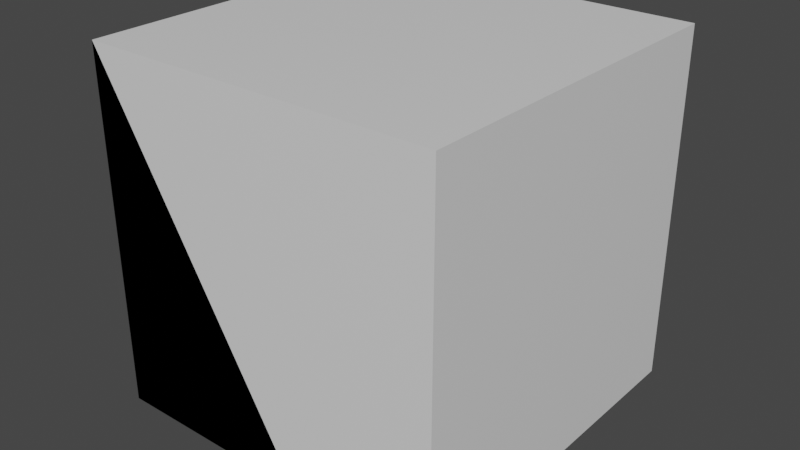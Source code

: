# Source: mesh_cube_shattered.blend  (saved by Blender 2.93.21; exported with 4.5.12 LTS)
import bpy
from mathutils import Matrix  # noqa: F401  (used for matrix-valued properties, if any)

bpy.ops.wm.read_factory_settings(use_empty=True)
scene = bpy.context.scene
scene.name = 'Scene'

# ---- collections
col_collection = bpy.data.collections.new('Collection'); scene.collection.children.link(col_collection)

# ---- materials (node trees are filled in below, after node groups)
mat_material = bpy.data.materials.new('Material')
mat_material.alpha_threshold = 0.0
mat_material.use_transparent_shadow = False
mat_material.line_color = (0.0, 0.0, 0.0, 1.0)

# ---- material node trees
mat_material.use_nodes = True; mat_material.node_tree.nodes.clear()
_N = mat_material.node_tree.nodes; _L = mat_material.node_tree.links
n0 = _N.new('ShaderNodeOutputMaterial'); n0.name = 'Material Output'; n0.location = (300, 300)
n1 = _N.new('ShaderNodeBsdfPrincipled'); n1.name = 'Principled BSDF'; n1.location = (10, 300)
n1.distribution = 'GGX'
n1.subsurface_method = 'BURLEY'
n1.inputs[2].default_value = 0.4
n1.inputs[3].default_value = 1.45
n1.inputs[27].default_value = (0.0, 0.0, 0.0, 1.0)
n1.inputs[28].default_value = 1.0
_L.new(n1.outputs[0], n0.inputs[0])
n0.is_active_output = True

# ---- world
world_world = bpy.data.worlds.new('World'); scene.world = world_world
world_world.use_nodes = True; world_world.node_tree.nodes.clear()
_N = world_world.node_tree.nodes; _L = world_world.node_tree.links
n0 = _N.new('ShaderNodeOutputWorld'); n0.name = 'World Output'; n0.location = (300, 300)
n1 = _N.new('ShaderNodeBackground'); n1.name = 'Background'; n1.location = (10, 300)
n1.inputs[0].default_value = (0.05088, 0.05088, 0.05088, 1.0)
_L.new(n1.outputs[0], n0.inputs[0])
n0.is_active_output = True
world_world.color = (0.05088, 0.05088, 0.05088)
world_world.use_sun_shadow = False
world_world.sun_shadow_jitter_overblur = 0.0

# ---- meshes
me_cube_001 = bpy.data.meshes.new('Cube.001')
me_cube_001.from_pydata([(0.5, -0.5, -0.5), (0.5, 0.5, -0.5), (0.5, -0.5, -0.05273), (-0.1742, 0.5, -0.5), (0.5, 0.5, 0.3378), (-0.07278, -0.5, 0.2566), (0.03687, 0.5, 0.07537), (-0.1921, -0.5, -0.02335), (0.0884, -0.5, -0.5), (-0.07278, -0.5, 0.2566), (0.03687, 0.5, 0.07537), (-0.1921, -0.5, -0.02335), (-0.1742, 0.5, -0.5), (0.0884, -0.5, -0.5), (0.0884, -0.5, -0.5)], [], [(0, 8, 3, 1), (8, 0, 2, 5, 7), (4, 2, 0, 1), (6, 4, 1, 3), (2, 4, 10, 9), (9, 10, 12, 11), (11, 12, 14, 13)])
_uv = me_cube_001.uv_layers.new(name='UVMap')
_uv.uv.foreach_set('vector', [0.625, 0.5, 0.7279, 0.5, 0.7935, 0.75, 0.625, 0.75, 0.625, 0.3971, 0.625, 0.5, 0.5132, 0.5, 0.4359, 0.3568, 0.5058, 0.327, 0.4156, 0.75, 0.5132, 0.5, 0.625, 0.5, 0.625, 0.75, 0.4812, 0.8658, 0.4156, 0.75, 0.625, 0.75, 0.625, 0.9185, 0.5132, 0.5, 0.4156, 0.75, 0.4156, 0.75, 0.5132, 0.5, 0.5132, 0.5, 0.4156, 0.75, 0.4156, 0.75, 0.5132, 0.5, 0.5132, 0.5, 0.4156, 0.75, 0.4156, 0.75, 0.5132, 0.5])
me_cube_001.materials.append(mat_material)
me_cube_001.use_remesh_preserve_volume = False
me_cube_001.use_remesh_preserve_attributes = False
me_cube_001.use_mirror_vertex_groups = False
me_cube_001.update()
me_cube_002 = bpy.data.meshes.new('Cube.002')
me_cube_002.from_pydata([(-0.5, -0.5, -0.5), (-0.5, -0.5, 0.5), (0.0884, -0.5, -0.5), (-0.1921, -0.5, -0.02335), (-0.5, -0.5, -0.5), (-0.5, -0.5, 0.5), (-0.5, 0.5, 0.5), (-0.5, -0.5, 0.5), (0.1604, -0.009732, -0.5173), (-0.5, 0.5, 0.5), (-0.5, -0.5, -0.5), (-0.5, 0.5, 0.5), (-0.5, -0.5, -0.5), (-0.5, -0.5, -0.5)], [], [(5, 4, 2, 3), (0, 1, 6), (2, 4, 7), (2, 7, 9, 8), (8, 9, 11, 10), (2, 8, 13, 12)])
_uv = me_cube_002.uv_layers.new(name='UVMap')
_uv.uv.foreach_set('vector', [0.375, 0.25, 0.625, 0.25, 0.625, 0.3971, 0.5058, 0.327, 0.625, 0.25, 0.375, 0.25, 0.375, 0.0, 0.625, 0.3971, 0.625, 0.25, 0.625, 0.3971, 0.625, 0.3971, 0.625, 0.3971, 0.625, 0.3971, 0.625, 0.3971, 0.625, 0.3971, 0.625, 0.3971, 0.625, 0.3971, 0.625, 0.3971, 0.625, 0.3971, 0.625, 0.3971, 0.625, 0.3971, 0.625, 0.3971])
me_cube_002.materials.append(mat_material)
me_cube_002.use_remesh_preserve_volume = False
me_cube_002.use_remesh_preserve_attributes = False
me_cube_002.use_mirror_vertex_groups = False
me_cube_002.update()
me_cube_003 = bpy.data.meshes.new('Cube.003')
me_cube_003.from_pydata([(-0.5, 0.5, -0.5), (0.03687, 0.5, 0.07537), (-0.5, 0.5, 0.5), (-0.5, -0.5, -0.5), (0.0884, -0.5, -0.5), (-0.1742, 0.5, -0.5), (-0.1742, 0.5, -0.5), (0.0884, -0.5, -0.5), (-0.5, 0.5, 0.5), (-0.5, 0.5, 0.5), (0.03688, 0.5, 0.07537)], [], [(2, 0, 3), (5, 4, 3, 0), (2, 1, 5, 0), (5, 1, 6, 10), (1, 2, 7, 6), (4, 5, 10, 9), (3, 4, 9, 8)])
_uv = me_cube_003.uv_layers.new(name='UVMap')
_uv.uv.foreach_set('vector', [0.375, 0.0, 0.625, 0.0, 0.625, 0.25, 0.7935, 0.75, 0.7279, 0.5, 0.875, 0.5, 0.875, 0.75, 0.375, 1.0, 0.4812, 0.8658, 0.625, 0.9185, 0.625, 1.0, 0.625, 0.9185, 0.4812, 0.8658, 0.4812, 0.8658, 0.625, 0.9185, 0.4812, 0.8658, 0.375, 1.0, 0.375, 1.0, 0.4812, 0.8658, 0.7279, 0.5, 0.7935, 0.75, 0.7935, 0.75, 0.7279, 0.5, 0.875, 0.5, 0.7279, 0.5, 0.7279, 0.5, 0.875, 0.5])
me_cube_003.materials.append(mat_material)
me_cube_003.use_remesh_preserve_volume = False
me_cube_003.use_remesh_preserve_attributes = False
me_cube_003.use_mirror_vertex_groups = False
me_cube_003.update()
me_cube_004 = bpy.data.meshes.new('Cube.004')
me_cube_004.from_pydata([(-0.1921, -0.5, -0.02335), (0.03097, -0.5, 0.5), (-0.5, 0.5, 0.5), (-0.5, -0.5, 0.5), (-0.07278, -0.5, 0.2566), (-0.5, -0.5, 0.5), (-0.5, 0.5, 0.5), (-0.5, 0.5, 0.5), (-0.5, 0.5, 0.5), (-0.5, 0.5, 0.5)], [], [(3, 1, 2), (0, 4, 1, 5), (4, 0, 6, 8), (0, 5, 9, 6), (1, 4, 8, 7)])
_uv = me_cube_004.uv_layers.new(name='UVMap')
_uv.uv.foreach_set('vector', [0.125, 0.5, 0.2577, 0.5, 0.125, 0.75, 0.5058, 0.327, 0.4359, 0.3568, 0.375, 0.3827, 0.375, 0.25, 0.4359, 0.3568, 0.5058, 0.327, 0.5058, 0.327, 0.4359, 0.3568, 0.5058, 0.327, 0.375, 0.25, 0.375, 0.25, 0.5058, 0.327, 0.375, 0.3827, 0.4359, 0.3568, 0.4359, 0.3568, 0.375, 0.3827])
me_cube_004.materials.append(mat_material)
me_cube_004.use_remesh_preserve_volume = False
me_cube_004.use_remesh_preserve_attributes = False
me_cube_004.use_mirror_vertex_groups = False
me_cube_004.update()
me_cube_005 = bpy.data.meshes.new('Cube.005')
me_cube_005.from_pydata([(-0.5, 0.5, 0.5), (0.1926, 0.5, 0.5), (0.03097, -0.5, 0.5), (0.03687, 0.5, 0.07537), (0.03097, -0.5, 0.5), (0.03097, -0.5, 0.5), (0.1926, 0.5, 0.5), (0.1926, 0.5, 0.5)], [], [(1, 3, 0), (0, 2, 1), (0, 3, 5, 4), (5, 3, 6, 7)])
_uv = me_cube_005.uv_layers.new(name='UVMap')
_uv.uv.foreach_set('vector', [0.375, 0.8268, 0.4812, 0.8658, 0.375, 1.0, 0.125, 0.75, 0.2577, 0.5, 0.2982, 0.75, 0.375, 1.0, 0.4812, 0.8658, 0.4812, 0.8658, 0.375, 1.0, 0.4812, 0.8658, 0.4812, 0.8658, 0.4812, 0.8658, 0.4812, 0.8658])
me_cube_005.materials.append(mat_material)
me_cube_005.use_remesh_preserve_volume = False
me_cube_005.use_remesh_preserve_attributes = False
me_cube_005.use_mirror_vertex_groups = False
me_cube_005.update()
me_cube_006 = bpy.data.meshes.new('Cube.006')
me_cube_006.from_pydata([(0.5, -0.5, 0.5), (0.5, 0.5, 0.5), (0.03097, -0.5, 0.5), (-0.07278, -0.5, 0.2566), (0.03687, 0.5, 0.07537), (0.5, -0.5, -0.05273), (0.1926, 0.5, 0.5), (0.5, 0.5, 0.3378), (0.03097, -0.5, 0.5), (-0.07278, -0.5, 0.2566), (0.5, -0.5, -0.05273)], [], [(1, 7, 4, 6), (0, 5, 7, 1), (3, 5, 0, 8), (6, 2, 0, 1), (6, 4, 3, 8), (4, 7, 10, 9)])
_uv = me_cube_006.uv_layers.new(name='UVMap')
_uv.uv.foreach_set('vector', [0.375, 0.75, 0.4156, 0.75, 0.4812, 0.8658, 0.375, 0.8268, 0.375, 0.5, 0.5132, 0.5, 0.4156, 0.75, 0.375, 0.75, 0.4359, 0.3568, 0.5132, 0.5, 0.375, 0.5, 0.375, 0.3827, 0.2982, 0.75, 0.2577, 0.5, 0.375, 0.5, 0.375, 0.75, 0.375, 0.8268, 0.4812, 0.8658, 0.4812, 0.8658, 0.375, 0.8268, 0.4812, 0.8658, 0.4156, 0.75, 0.4156, 0.75, 0.4812, 0.8658])
me_cube_006.materials.append(mat_material)
me_cube_006.use_remesh_preserve_volume = False
me_cube_006.use_remesh_preserve_attributes = False
me_cube_006.use_mirror_vertex_groups = False
me_cube_006.update()

# ---- objects
ob_mesh_cube_broken_001 = bpy.data.objects.new('mesh_cube.broken.001', me_cube_001)
ob_mesh_cube_broken_002 = bpy.data.objects.new('mesh_cube.broken.002', me_cube_002)
ob_mesh_cube_broken_003 = bpy.data.objects.new('mesh_cube.broken.003', me_cube_003)
ob_mesh_cube_broken_004 = bpy.data.objects.new('mesh_cube.broken.004', me_cube_004)
ob_mesh_cube_broken_005 = bpy.data.objects.new('mesh_cube.broken.005', me_cube_005)
ob_mesh_cube_broken_006 = bpy.data.objects.new('mesh_cube.broken.006', me_cube_006)

# ---- transforms, parenting, visibility, modifiers, constraints
ob_mesh_cube_broken_001.location = (0.0, 0.0, 0.0)
ob_mesh_cube_broken_001.lock_rotations_4d = False
ob_mesh_cube_broken_001.empty_display_type = 'ARROWS'
ob_mesh_cube_broken_001.lineart.crease_threshold = 0.0
ob_mesh_cube_broken_002.location = (0.0, 0.0, 0.0)
ob_mesh_cube_broken_002.lock_rotations_4d = False
ob_mesh_cube_broken_002.empty_display_type = 'ARROWS'
ob_mesh_cube_broken_002.lineart.crease_threshold = 0.0
ob_mesh_cube_broken_003.location = (0.0, 0.0, 0.0)
ob_mesh_cube_broken_003.lock_rotations_4d = False
ob_mesh_cube_broken_003.empty_display_type = 'ARROWS'
ob_mesh_cube_broken_003.lineart.crease_threshold = 0.0
ob_mesh_cube_broken_004.location = (0.0, 0.0, 0.0)
ob_mesh_cube_broken_004.lock_rotations_4d = False
ob_mesh_cube_broken_004.empty_display_type = 'ARROWS'
ob_mesh_cube_broken_004.lineart.crease_threshold = 0.0
ob_mesh_cube_broken_005.location = (0.0, 0.0, 0.0)
ob_mesh_cube_broken_005.lock_rotations_4d = False
ob_mesh_cube_broken_005.empty_display_type = 'ARROWS'
ob_mesh_cube_broken_005.lineart.crease_threshold = 0.0
ob_mesh_cube_broken_006.location = (0.0, 0.0, 0.0)
ob_mesh_cube_broken_006.lock_rotations_4d = False
ob_mesh_cube_broken_006.empty_display_type = 'ARROWS'
ob_mesh_cube_broken_006.lineart.crease_threshold = 0.0

# ---- collection membership
col_collection.objects.link(ob_mesh_cube_broken_001)
col_collection.objects.link(ob_mesh_cube_broken_002)
col_collection.objects.link(ob_mesh_cube_broken_003)
col_collection.objects.link(ob_mesh_cube_broken_004)
col_collection.objects.link(ob_mesh_cube_broken_005)
col_collection.objects.link(ob_mesh_cube_broken_006)

# ---- scene / render settings (as saved in the file)
scene.frame_start = 1; scene.frame_end = 250; scene.frame_set(1)
scene.render.engine = 'BLENDER_EEVEE_NEXT'
scene.cycles.use_denoising = False
scene.cycles.samples = 128
scene.cycles.sampling_pattern = 'TABULATED_SOBOL'
scene.cycles.use_adaptive_sampling = False
scene.cycles.use_light_tree = False
scene.view_settings.view_transform = 'Filmic'
bpy.context.view_layer.update()

# ---- added for rendering (the .blend has no active camera and no usable light): camera, sun
cam_auto = bpy.data.cameras.new('AutoCamera')
cam_auto.lens = 50.0
cam_auto.sensor_width = 36.0
cam_auto.clip_end = 1000.0
ob_auto_camera = bpy.data.objects.new('AutoCamera', cam_auto)
scene.collection.objects.link(ob_auto_camera)
ob_auto_camera.location = (1.61185, -1.93422, 1.28081)
ob_auto_camera.rotation_euler = (1.09748, -7.21219e-08, 0.694738)
scene.camera = ob_auto_camera
light_auto_sun = bpy.data.lights.new('AutoSun', 'SUN')
light_auto_sun.energy = 3.0
light_auto_sun.angle = 0.0523599
ob_auto_sun = bpy.data.objects.new('AutoSun', light_auto_sun)
scene.collection.objects.link(ob_auto_sun)
ob_auto_sun.rotation_euler = (0.872665, 0.174533, 0.523599)
bpy.context.view_layer.update()
